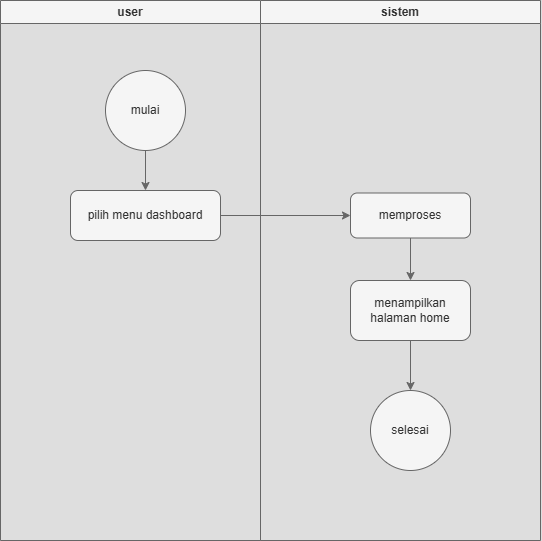

The diagram above was exported from draw.io. Its source (the exported page's mxGraphModel, read from the mxfile embedded in the PNG):
<mxGraphModel dx="860" dy="557" grid="1" gridSize="10" guides="1" tooltips="1" connect="1" arrows="1" fold="1" page="1" pageScale="1" pageWidth="850" pageHeight="1100" math="0" shadow="0">
  <root>
    <mxCell id="0" />
    <mxCell id="1" parent="0" />
    <mxCell id="JVXHqxUmNWILXm0n8xfJ-1" value="user" style="swimlane;whiteSpace=wrap;html=1;fillColor=#f5f5f5;fontColor=#333333;strokeColor=#666666;" parent="1" vertex="1">
      <mxGeometry x="130" y="60" width="260" height="540" as="geometry" />
    </mxCell>
    <mxCell id="JVXHqxUmNWILXm0n8xfJ-9" style="edgeStyle=orthogonalEdgeStyle;rounded=0;orthogonalLoop=1;jettySize=auto;html=1;exitX=0.5;exitY=1;exitDx=0;exitDy=0;entryX=0.5;entryY=0;entryDx=0;entryDy=0;fillColor=#f5f5f5;strokeColor=#666666;" parent="JVXHqxUmNWILXm0n8xfJ-1" source="JVXHqxUmNWILXm0n8xfJ-3" target="JVXHqxUmNWILXm0n8xfJ-5" edge="1">
      <mxGeometry relative="1" as="geometry" />
    </mxCell>
    <mxCell id="JVXHqxUmNWILXm0n8xfJ-3" value="mulai" style="ellipse;whiteSpace=wrap;html=1;aspect=fixed;fillColor=#f5f5f5;fontColor=#333333;strokeColor=#666666;" parent="JVXHqxUmNWILXm0n8xfJ-1" vertex="1">
      <mxGeometry x="105" y="70" width="80" height="80" as="geometry" />
    </mxCell>
    <mxCell id="JVXHqxUmNWILXm0n8xfJ-5" value="pilih menu dashboard" style="rounded=1;whiteSpace=wrap;html=1;fillColor=#f5f5f5;fontColor=#333333;strokeColor=#666666;" parent="JVXHqxUmNWILXm0n8xfJ-1" vertex="1">
      <mxGeometry x="70" y="190" width="150" height="50" as="geometry" />
    </mxCell>
    <mxCell id="JVXHqxUmNWILXm0n8xfJ-2" value="sistem" style="swimlane;whiteSpace=wrap;html=1;fillColor=#f5f5f5;fontColor=#333333;strokeColor=#666666;" parent="1" vertex="1">
      <mxGeometry x="390" y="60" width="280" height="540" as="geometry" />
    </mxCell>
    <mxCell id="JVXHqxUmNWILXm0n8xfJ-11" style="edgeStyle=orthogonalEdgeStyle;rounded=0;orthogonalLoop=1;jettySize=auto;html=1;exitX=0.5;exitY=1;exitDx=0;exitDy=0;entryX=0.5;entryY=0;entryDx=0;entryDy=0;fillColor=#f5f5f5;strokeColor=#666666;" parent="JVXHqxUmNWILXm0n8xfJ-2" source="JVXHqxUmNWILXm0n8xfJ-6" target="JVXHqxUmNWILXm0n8xfJ-7" edge="1">
      <mxGeometry relative="1" as="geometry" />
    </mxCell>
    <mxCell id="JVXHqxUmNWILXm0n8xfJ-6" value="memproses" style="rounded=1;whiteSpace=wrap;html=1;fillColor=#f5f5f5;fontColor=#333333;strokeColor=#666666;" parent="JVXHqxUmNWILXm0n8xfJ-2" vertex="1">
      <mxGeometry x="90" y="192.5" width="120" height="45" as="geometry" />
    </mxCell>
    <mxCell id="JVXHqxUmNWILXm0n8xfJ-12" style="edgeStyle=orthogonalEdgeStyle;rounded=0;orthogonalLoop=1;jettySize=auto;html=1;exitX=0.5;exitY=1;exitDx=0;exitDy=0;entryX=0.5;entryY=0;entryDx=0;entryDy=0;fillColor=#f5f5f5;strokeColor=#666666;" parent="JVXHqxUmNWILXm0n8xfJ-2" source="JVXHqxUmNWILXm0n8xfJ-7" target="JVXHqxUmNWILXm0n8xfJ-8" edge="1">
      <mxGeometry relative="1" as="geometry" />
    </mxCell>
    <mxCell id="JVXHqxUmNWILXm0n8xfJ-7" value="menampilkan halaman home" style="rounded=1;whiteSpace=wrap;html=1;fillColor=#f5f5f5;fontColor=#333333;strokeColor=#666666;" parent="JVXHqxUmNWILXm0n8xfJ-2" vertex="1">
      <mxGeometry x="90" y="280" width="120" height="60" as="geometry" />
    </mxCell>
    <mxCell id="JVXHqxUmNWILXm0n8xfJ-8" value="selesai" style="ellipse;whiteSpace=wrap;html=1;aspect=fixed;fillColor=#f5f5f5;fontColor=#333333;strokeColor=#666666;" parent="JVXHqxUmNWILXm0n8xfJ-2" vertex="1">
      <mxGeometry x="110" y="390" width="80" height="80" as="geometry" />
    </mxCell>
    <mxCell id="JVXHqxUmNWILXm0n8xfJ-10" style="edgeStyle=orthogonalEdgeStyle;rounded=0;orthogonalLoop=1;jettySize=auto;html=1;exitX=1;exitY=0.5;exitDx=0;exitDy=0;entryX=0;entryY=0.5;entryDx=0;entryDy=0;fillColor=#f5f5f5;strokeColor=#666666;" parent="1" source="JVXHqxUmNWILXm0n8xfJ-5" target="JVXHqxUmNWILXm0n8xfJ-6" edge="1">
      <mxGeometry relative="1" as="geometry" />
    </mxCell>
  </root>
</mxGraphModel>